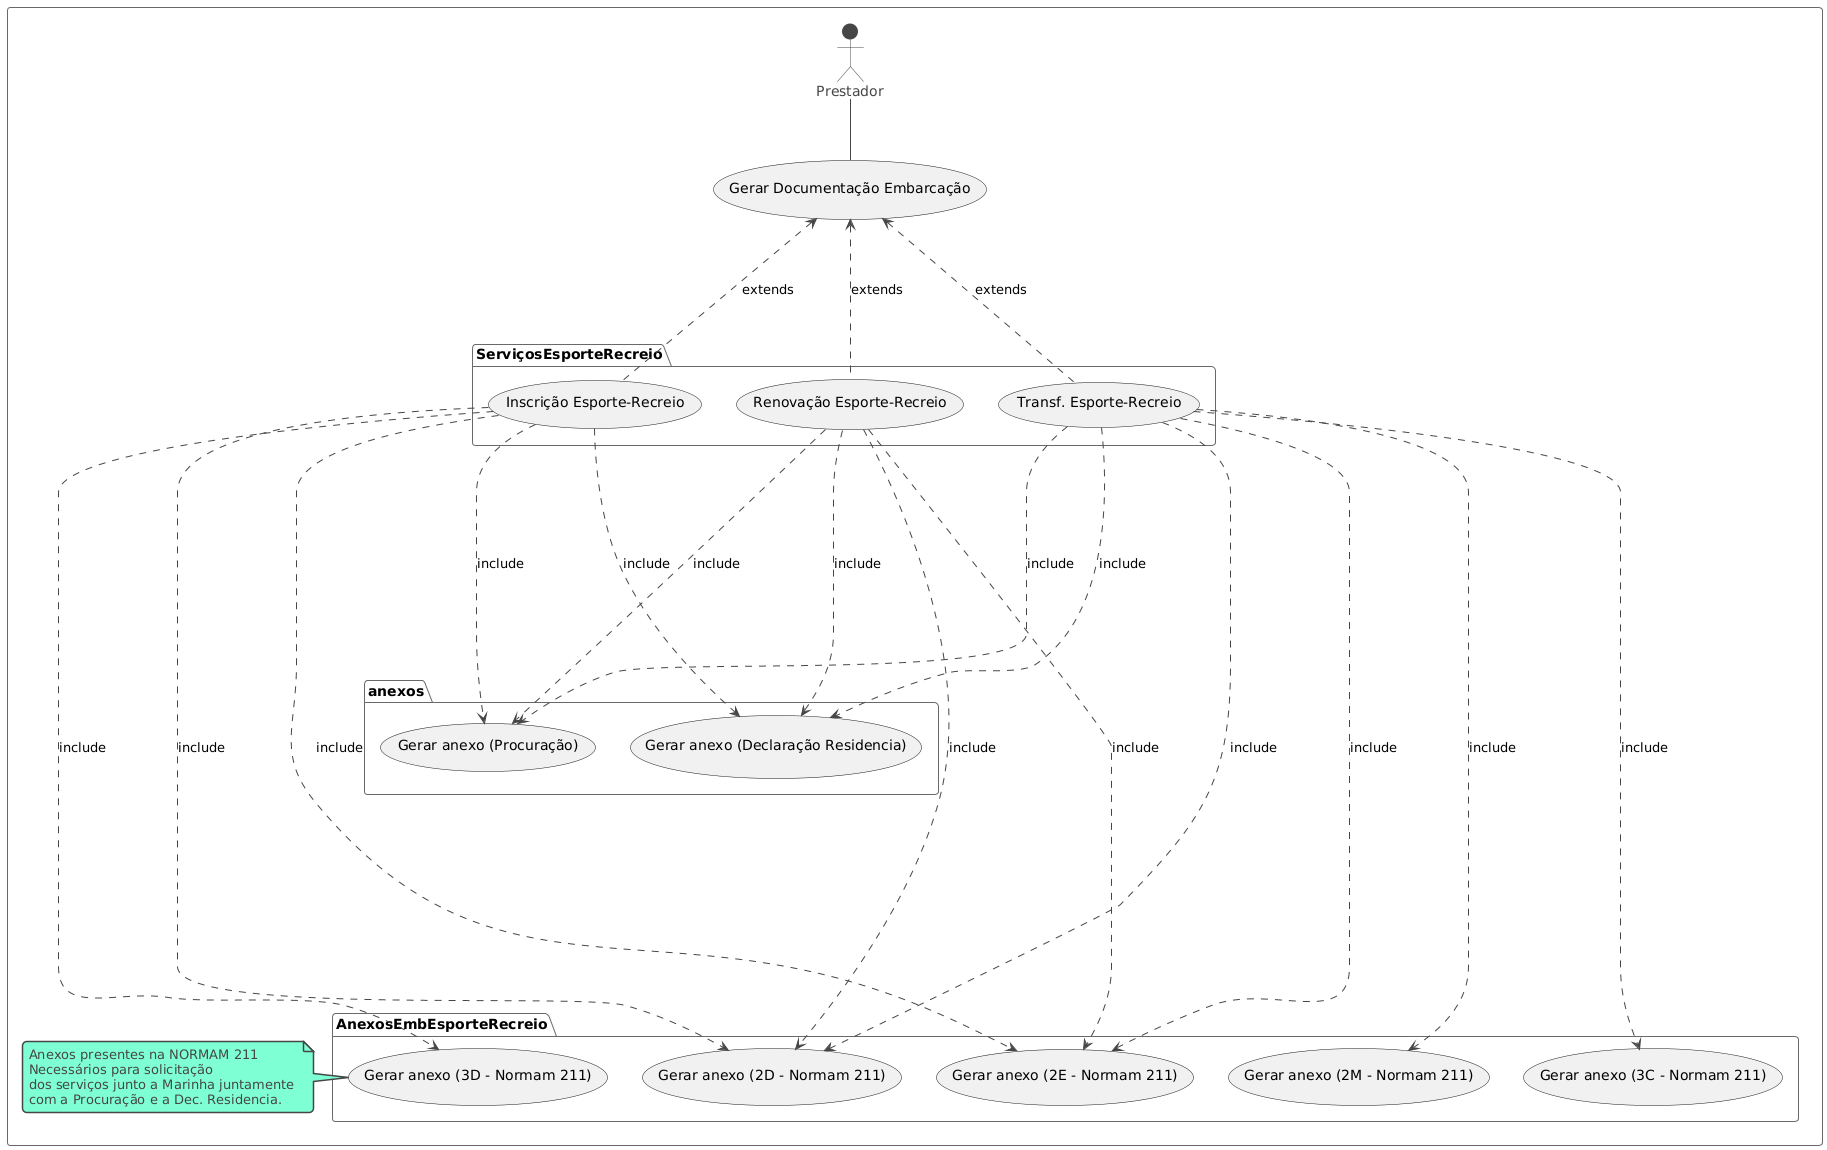

The diagram above was rendered by PlantUML. Its source (embedded in the PNG):
@startuml
!theme vibrant

rectangle {
  
actor Prestador as p

usecase "Gerar Documentação Embarcação" as gerardocsemb
p -- gerardocsemb

package ServiçosEsporteRecreio{
usecase "Inscrição Esporte-Recreio" as emissaotieesprec
usecase "Renovação Esporte-Recreio" as renovatieesprec
usecase "Transf. Esporte-Recreio" as transfesprec
}

package anexos {

usecase "Gerar anexo (Procuração)" as procuracao2
usecase "Gerar anexo (Declaração Residencia)" as declararesidencia2
}

emissaotieesprec .....> procuracao2: include
renovatieesprec ...> procuracao2: include
transfesprec ...> procuracao2: include
emissaotieesprec ...> declararesidencia2: include
renovatieesprec ...> declararesidencia2: include
transfesprec ...> declararesidencia2: include

package AnexosEmbEsporteRecreio {
usecase "Gerar anexo (2D - Normam 211)" as Anexo2d
usecase "Gerar anexo (2E - Normam 211)" as Anexo2e
usecase "Gerar anexo (2M - Normam 211)" as Anexo2m
usecase "Gerar anexo (3C - Normam 211)" as Anexo3c
usecase "Gerar anexo (3D - Normam 211)" as Anexo3d

}
note left
  Anexos presentes na NORMAM 211
  Necessários para solicitação
  dos serviços junto a Marinha juntamente 
  com a Procuração e a Dec. Residencia.
end note

gerardocsemb <... emissaotieesprec : extends
gerardocsemb <... renovatieesprec : extends
gerardocsemb <... transfesprec : extends

emissaotieesprec .........> Anexo2d :include
emissaotieesprec .......> Anexo2e :include
emissaotieesprec .......> Anexo3d :include


renovatieesprec .......> Anexo2d :include
renovatieesprec .......> Anexo2e :include


transfesprec .......> Anexo2e :include
transfesprec .......> Anexo2d :include
transfesprec .......> Anexo2m :include
transfesprec .......> Anexo3c :include


}
@enduml